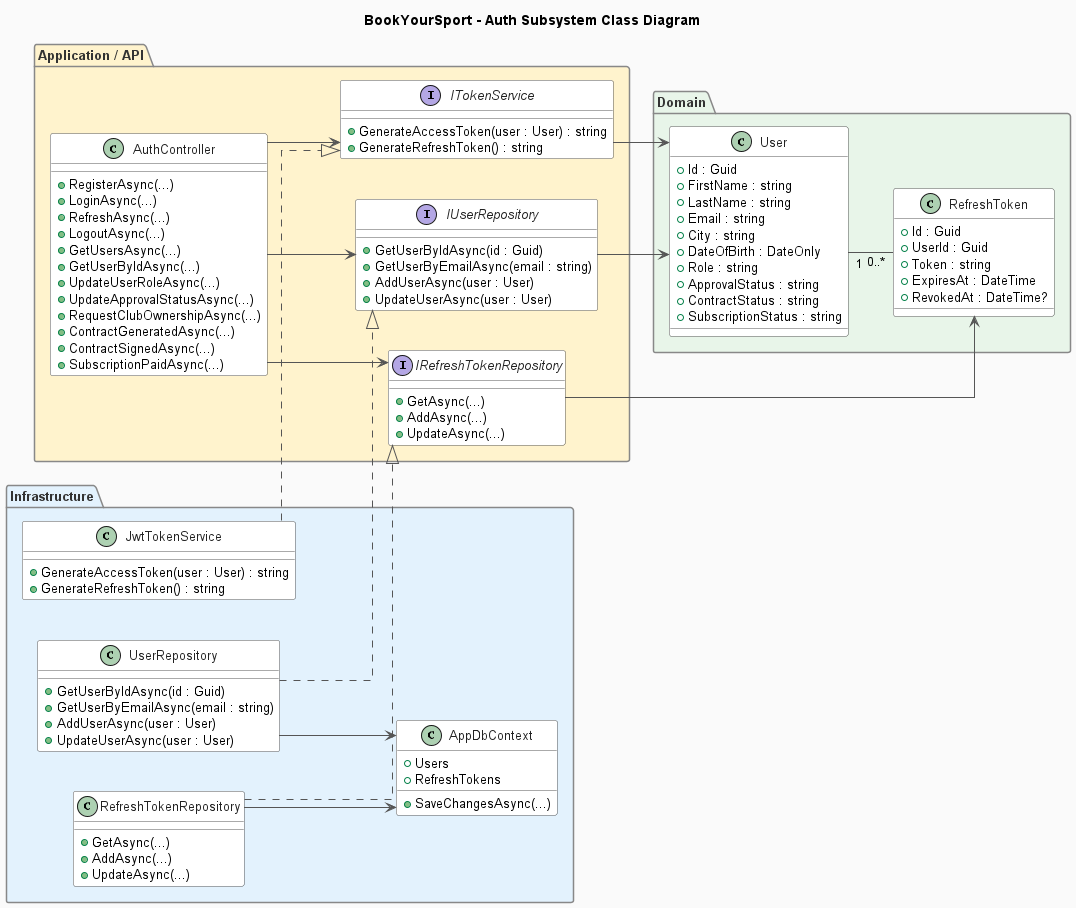

The diagram above was rendered by PlantUML. Its source (embedded in the PNG):
@startuml
title BookYourSport - Auth Subsystem Class Diagram

left to right direction

skinparam backgroundColor #FAFAFA
skinparam shadowing false
skinparam linetype ortho
skinparam nodesep 40
skinparam ranksep 45

skinparam defaultFontSize 13
skinparam ArrowFontSize 12

skinparam class {
    BorderColor #555555
    FontColor #222222
    BackgroundColor #FFFFFF
    ArrowColor #555555
}

skinparam package {
    BorderColor #888888
    FontColor #333333
}

package "Domain" #E8F5E9 {

    class User {
        +Id : Guid
        +FirstName : string
        +LastName : string
        +Email : string
        +City : string
        +DateOfBirth : DateOnly
        +Role : string
        +ApprovalStatus : string
        +ContractStatus : string
        +SubscriptionStatus : string
    }

    class RefreshToken {
        +Id : Guid
        +UserId : Guid
        +Token : string
        +ExpiresAt : DateTime
        +RevokedAt : DateTime?
    }
}

package "Application / API" #FFF3CD {

    class AuthController {
        +RegisterAsync(...)
        +LoginAsync(...)
        +RefreshAsync(...)
        +LogoutAsync(...)
        +GetUsersAsync(...)
        +GetUserByIdAsync(...)
        +UpdateUserRoleAsync(...)
        +UpdateApprovalStatusAsync(...)
        +RequestClubOwnershipAsync(...)
        +ContractGeneratedAsync(...)
        +ContractSignedAsync(...)
        +SubscriptionPaidAsync(...)
    }

    interface IUserRepository {
        +GetUserByIdAsync(id : Guid)
        +GetUserByEmailAsync(email : string)
        +AddUserAsync(user : User)
        +UpdateUserAsync(user : User)
    }

    interface IRefreshTokenRepository {
        +GetAsync(...)
        +AddAsync(...)
        +UpdateAsync(...)
    }

    interface ITokenService {
        +GenerateAccessToken(user : User) : string
        +GenerateRefreshToken() : string
    }
}

package "Infrastructure" #E3F2FD {

    class UserRepository {
        +GetUserByIdAsync(id : Guid)
        +GetUserByEmailAsync(email : string)
        +AddUserAsync(user : User)
        +UpdateUserAsync(user : User)
    }

    class RefreshTokenRepository {
        +GetAsync(...)
        +AddAsync(...)
        +UpdateAsync(...)
    }

    class JwtTokenService {
        +GenerateAccessToken(user : User) : string
        +GenerateRefreshToken() : string
    }

    class AppDbContext {
        +Users
        +RefreshTokens
        +SaveChangesAsync(...)
    }
}

User "1" -- "0..*" RefreshToken

AuthController --> IUserRepository
AuthController --> IRefreshTokenRepository
AuthController --> ITokenService

IUserRepository --> User
IRefreshTokenRepository --> RefreshToken
ITokenService --> User

UserRepository ..|> IUserRepository
RefreshTokenRepository ..|> IRefreshTokenRepository
JwtTokenService ..|> ITokenService

UserRepository --> AppDbContext
RefreshTokenRepository --> AppDbContext

@enduml